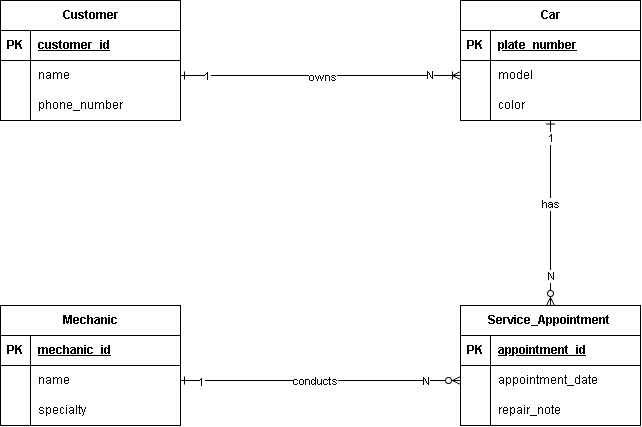

The diagram above was exported from draw.io. Its source (the exported page's mxGraphModel, read from the mxfile embedded in the PNG):
<mxGraphModel dx="1162" dy="634" grid="1" gridSize="10" guides="1" tooltips="1" connect="1" arrows="1" fold="1" page="1" pageScale="1" pageWidth="850" pageHeight="1100" math="0" shadow="0">
  <root>
    <mxCell id="0" />
    <mxCell id="1" parent="0" />
    <mxCell id="VpcZxUi6gTDOSvPHe4j_-1" parent="1" style="shape=table;startSize=30;container=1;collapsible=1;childLayout=tableLayout;fixedRows=1;rowLines=0;fontStyle=1;align=center;resizeLast=1;html=1;" value="Customer" vertex="1">
      <mxGeometry height="120" width="180" x="80" y="85" as="geometry" />
    </mxCell>
    <mxCell id="VpcZxUi6gTDOSvPHe4j_-2" parent="VpcZxUi6gTDOSvPHe4j_-1" style="shape=tableRow;horizontal=0;startSize=0;swimlaneHead=0;swimlaneBody=0;fillColor=none;collapsible=0;dropTarget=0;points=[[0,0.5],[1,0.5]];portConstraint=eastwest;top=0;left=0;right=0;bottom=1;" value="" vertex="1">
      <mxGeometry height="30" width="180" y="30" as="geometry" />
    </mxCell>
    <mxCell id="VpcZxUi6gTDOSvPHe4j_-3" parent="VpcZxUi6gTDOSvPHe4j_-2" style="shape=partialRectangle;connectable=0;fillColor=none;top=0;left=0;bottom=0;right=0;fontStyle=1;overflow=hidden;whiteSpace=wrap;html=1;" value="PK" vertex="1">
      <mxGeometry height="30" width="30" as="geometry">
        <mxRectangle height="30" width="30" as="alternateBounds" />
      </mxGeometry>
    </mxCell>
    <mxCell id="VpcZxUi6gTDOSvPHe4j_-4" parent="VpcZxUi6gTDOSvPHe4j_-2" style="shape=partialRectangle;connectable=0;fillColor=none;top=0;left=0;bottom=0;right=0;align=left;spacingLeft=6;fontStyle=5;overflow=hidden;whiteSpace=wrap;html=1;" value="customer_id" vertex="1">
      <mxGeometry height="30" width="150" x="30" as="geometry">
        <mxRectangle height="30" width="150" as="alternateBounds" />
      </mxGeometry>
    </mxCell>
    <mxCell id="VpcZxUi6gTDOSvPHe4j_-5" parent="VpcZxUi6gTDOSvPHe4j_-1" style="shape=tableRow;horizontal=0;startSize=0;swimlaneHead=0;swimlaneBody=0;fillColor=none;collapsible=0;dropTarget=0;points=[[0,0.5],[1,0.5]];portConstraint=eastwest;top=0;left=0;right=0;bottom=0;" value="" vertex="1">
      <mxGeometry height="30" width="180" y="60" as="geometry" />
    </mxCell>
    <mxCell id="VpcZxUi6gTDOSvPHe4j_-6" parent="VpcZxUi6gTDOSvPHe4j_-5" style="shape=partialRectangle;connectable=0;fillColor=none;top=0;left=0;bottom=0;right=0;editable=1;overflow=hidden;whiteSpace=wrap;html=1;" value="" vertex="1">
      <mxGeometry height="30" width="30" as="geometry">
        <mxRectangle height="30" width="30" as="alternateBounds" />
      </mxGeometry>
    </mxCell>
    <mxCell id="VpcZxUi6gTDOSvPHe4j_-7" parent="VpcZxUi6gTDOSvPHe4j_-5" style="shape=partialRectangle;connectable=0;fillColor=none;top=0;left=0;bottom=0;right=0;align=left;spacingLeft=6;overflow=hidden;whiteSpace=wrap;html=1;" value="name" vertex="1">
      <mxGeometry height="30" width="150" x="30" as="geometry">
        <mxRectangle height="30" width="150" as="alternateBounds" />
      </mxGeometry>
    </mxCell>
    <mxCell id="VpcZxUi6gTDOSvPHe4j_-8" parent="VpcZxUi6gTDOSvPHe4j_-1" style="shape=tableRow;horizontal=0;startSize=0;swimlaneHead=0;swimlaneBody=0;fillColor=none;collapsible=0;dropTarget=0;points=[[0,0.5],[1,0.5]];portConstraint=eastwest;top=0;left=0;right=0;bottom=0;" value="" vertex="1">
      <mxGeometry height="30" width="180" y="90" as="geometry" />
    </mxCell>
    <mxCell id="VpcZxUi6gTDOSvPHe4j_-9" parent="VpcZxUi6gTDOSvPHe4j_-8" style="shape=partialRectangle;connectable=0;fillColor=none;top=0;left=0;bottom=0;right=0;editable=1;overflow=hidden;whiteSpace=wrap;html=1;" value="" vertex="1">
      <mxGeometry height="30" width="30" as="geometry">
        <mxRectangle height="30" width="30" as="alternateBounds" />
      </mxGeometry>
    </mxCell>
    <mxCell id="VpcZxUi6gTDOSvPHe4j_-10" parent="VpcZxUi6gTDOSvPHe4j_-8" style="shape=partialRectangle;connectable=0;fillColor=none;top=0;left=0;bottom=0;right=0;align=left;spacingLeft=6;overflow=hidden;whiteSpace=wrap;html=1;" value="phone_number" vertex="1">
      <mxGeometry height="30" width="150" x="30" as="geometry">
        <mxRectangle height="30" width="150" as="alternateBounds" />
      </mxGeometry>
    </mxCell>
    <mxCell id="VpcZxUi6gTDOSvPHe4j_-14" parent="1" style="shape=table;startSize=30;container=1;collapsible=1;childLayout=tableLayout;fixedRows=1;rowLines=0;fontStyle=1;align=center;resizeLast=1;html=1;" value="Car" vertex="1">
      <mxGeometry height="120" width="180" x="540" y="85" as="geometry" />
    </mxCell>
    <mxCell id="VpcZxUi6gTDOSvPHe4j_-15" parent="VpcZxUi6gTDOSvPHe4j_-14" style="shape=tableRow;horizontal=0;startSize=0;swimlaneHead=0;swimlaneBody=0;fillColor=none;collapsible=0;dropTarget=0;points=[[0,0.5],[1,0.5]];portConstraint=eastwest;top=0;left=0;right=0;bottom=1;" value="" vertex="1">
      <mxGeometry height="30" width="180" y="30" as="geometry" />
    </mxCell>
    <mxCell id="VpcZxUi6gTDOSvPHe4j_-16" parent="VpcZxUi6gTDOSvPHe4j_-15" style="shape=partialRectangle;connectable=0;fillColor=none;top=0;left=0;bottom=0;right=0;fontStyle=1;overflow=hidden;whiteSpace=wrap;html=1;" value="PK" vertex="1">
      <mxGeometry height="30" width="30" as="geometry">
        <mxRectangle height="30" width="30" as="alternateBounds" />
      </mxGeometry>
    </mxCell>
    <mxCell id="VpcZxUi6gTDOSvPHe4j_-17" parent="VpcZxUi6gTDOSvPHe4j_-15" style="shape=partialRectangle;connectable=0;fillColor=none;top=0;left=0;bottom=0;right=0;align=left;spacingLeft=6;fontStyle=5;overflow=hidden;whiteSpace=wrap;html=1;" value="plate_number" vertex="1">
      <mxGeometry height="30" width="150" x="30" as="geometry">
        <mxRectangle height="30" width="150" as="alternateBounds" />
      </mxGeometry>
    </mxCell>
    <mxCell id="VpcZxUi6gTDOSvPHe4j_-18" parent="VpcZxUi6gTDOSvPHe4j_-14" style="shape=tableRow;horizontal=0;startSize=0;swimlaneHead=0;swimlaneBody=0;fillColor=none;collapsible=0;dropTarget=0;points=[[0,0.5],[1,0.5]];portConstraint=eastwest;top=0;left=0;right=0;bottom=0;" value="" vertex="1">
      <mxGeometry height="30" width="180" y="60" as="geometry" />
    </mxCell>
    <mxCell id="VpcZxUi6gTDOSvPHe4j_-19" parent="VpcZxUi6gTDOSvPHe4j_-18" style="shape=partialRectangle;connectable=0;fillColor=none;top=0;left=0;bottom=0;right=0;editable=1;overflow=hidden;whiteSpace=wrap;html=1;" value="" vertex="1">
      <mxGeometry height="30" width="30" as="geometry">
        <mxRectangle height="30" width="30" as="alternateBounds" />
      </mxGeometry>
    </mxCell>
    <mxCell id="VpcZxUi6gTDOSvPHe4j_-20" parent="VpcZxUi6gTDOSvPHe4j_-18" style="shape=partialRectangle;connectable=0;fillColor=none;top=0;left=0;bottom=0;right=0;align=left;spacingLeft=6;overflow=hidden;whiteSpace=wrap;html=1;" value="model" vertex="1">
      <mxGeometry height="30" width="150" x="30" as="geometry">
        <mxRectangle height="30" width="150" as="alternateBounds" />
      </mxGeometry>
    </mxCell>
    <mxCell id="VpcZxUi6gTDOSvPHe4j_-21" parent="VpcZxUi6gTDOSvPHe4j_-14" style="shape=tableRow;horizontal=0;startSize=0;swimlaneHead=0;swimlaneBody=0;fillColor=none;collapsible=0;dropTarget=0;points=[[0,0.5],[1,0.5]];portConstraint=eastwest;top=0;left=0;right=0;bottom=0;" value="" vertex="1">
      <mxGeometry height="30" width="180" y="90" as="geometry" />
    </mxCell>
    <mxCell id="VpcZxUi6gTDOSvPHe4j_-22" parent="VpcZxUi6gTDOSvPHe4j_-21" style="shape=partialRectangle;connectable=0;fillColor=none;top=0;left=0;bottom=0;right=0;editable=1;overflow=hidden;whiteSpace=wrap;html=1;" value="" vertex="1">
      <mxGeometry height="30" width="30" as="geometry">
        <mxRectangle height="30" width="30" as="alternateBounds" />
      </mxGeometry>
    </mxCell>
    <mxCell id="VpcZxUi6gTDOSvPHe4j_-23" parent="VpcZxUi6gTDOSvPHe4j_-21" style="shape=partialRectangle;connectable=0;fillColor=none;top=0;left=0;bottom=0;right=0;align=left;spacingLeft=6;overflow=hidden;whiteSpace=wrap;html=1;" value="color" vertex="1">
      <mxGeometry height="30" width="150" x="30" as="geometry">
        <mxRectangle height="30" width="150" as="alternateBounds" />
      </mxGeometry>
    </mxCell>
    <mxCell id="VpcZxUi6gTDOSvPHe4j_-27" parent="1" style="shape=table;startSize=30;container=1;collapsible=1;childLayout=tableLayout;fixedRows=1;rowLines=0;fontStyle=1;align=center;resizeLast=1;html=1;" value="Mechanic" vertex="1">
      <mxGeometry height="120" width="180" x="80" y="390" as="geometry" />
    </mxCell>
    <mxCell id="VpcZxUi6gTDOSvPHe4j_-28" parent="VpcZxUi6gTDOSvPHe4j_-27" style="shape=tableRow;horizontal=0;startSize=0;swimlaneHead=0;swimlaneBody=0;fillColor=none;collapsible=0;dropTarget=0;points=[[0,0.5],[1,0.5]];portConstraint=eastwest;top=0;left=0;right=0;bottom=1;" value="" vertex="1">
      <mxGeometry height="30" width="180" y="30" as="geometry" />
    </mxCell>
    <mxCell id="VpcZxUi6gTDOSvPHe4j_-29" parent="VpcZxUi6gTDOSvPHe4j_-28" style="shape=partialRectangle;connectable=0;fillColor=none;top=0;left=0;bottom=0;right=0;fontStyle=1;overflow=hidden;whiteSpace=wrap;html=1;" value="PK" vertex="1">
      <mxGeometry height="30" width="30" as="geometry">
        <mxRectangle height="30" width="30" as="alternateBounds" />
      </mxGeometry>
    </mxCell>
    <mxCell id="VpcZxUi6gTDOSvPHe4j_-30" parent="VpcZxUi6gTDOSvPHe4j_-28" style="shape=partialRectangle;connectable=0;fillColor=none;top=0;left=0;bottom=0;right=0;align=left;spacingLeft=6;fontStyle=5;overflow=hidden;whiteSpace=wrap;html=1;" value="mechanic_id" vertex="1">
      <mxGeometry height="30" width="150" x="30" as="geometry">
        <mxRectangle height="30" width="150" as="alternateBounds" />
      </mxGeometry>
    </mxCell>
    <mxCell id="VpcZxUi6gTDOSvPHe4j_-31" parent="VpcZxUi6gTDOSvPHe4j_-27" style="shape=tableRow;horizontal=0;startSize=0;swimlaneHead=0;swimlaneBody=0;fillColor=none;collapsible=0;dropTarget=0;points=[[0,0.5],[1,0.5]];portConstraint=eastwest;top=0;left=0;right=0;bottom=0;" value="" vertex="1">
      <mxGeometry height="30" width="180" y="60" as="geometry" />
    </mxCell>
    <mxCell id="VpcZxUi6gTDOSvPHe4j_-32" parent="VpcZxUi6gTDOSvPHe4j_-31" style="shape=partialRectangle;connectable=0;fillColor=none;top=0;left=0;bottom=0;right=0;editable=1;overflow=hidden;whiteSpace=wrap;html=1;" value="" vertex="1">
      <mxGeometry height="30" width="30" as="geometry">
        <mxRectangle height="30" width="30" as="alternateBounds" />
      </mxGeometry>
    </mxCell>
    <mxCell id="VpcZxUi6gTDOSvPHe4j_-33" parent="VpcZxUi6gTDOSvPHe4j_-31" style="shape=partialRectangle;connectable=0;fillColor=none;top=0;left=0;bottom=0;right=0;align=left;spacingLeft=6;overflow=hidden;whiteSpace=wrap;html=1;" value="name" vertex="1">
      <mxGeometry height="30" width="150" x="30" as="geometry">
        <mxRectangle height="30" width="150" as="alternateBounds" />
      </mxGeometry>
    </mxCell>
    <mxCell id="VpcZxUi6gTDOSvPHe4j_-34" parent="VpcZxUi6gTDOSvPHe4j_-27" style="shape=tableRow;horizontal=0;startSize=0;swimlaneHead=0;swimlaneBody=0;fillColor=none;collapsible=0;dropTarget=0;points=[[0,0.5],[1,0.5]];portConstraint=eastwest;top=0;left=0;right=0;bottom=0;" value="" vertex="1">
      <mxGeometry height="30" width="180" y="90" as="geometry" />
    </mxCell>
    <mxCell id="VpcZxUi6gTDOSvPHe4j_-35" parent="VpcZxUi6gTDOSvPHe4j_-34" style="shape=partialRectangle;connectable=0;fillColor=none;top=0;left=0;bottom=0;right=0;editable=1;overflow=hidden;whiteSpace=wrap;html=1;" value="" vertex="1">
      <mxGeometry height="30" width="30" as="geometry">
        <mxRectangle height="30" width="30" as="alternateBounds" />
      </mxGeometry>
    </mxCell>
    <mxCell id="VpcZxUi6gTDOSvPHe4j_-36" parent="VpcZxUi6gTDOSvPHe4j_-34" style="shape=partialRectangle;connectable=0;fillColor=none;top=0;left=0;bottom=0;right=0;align=left;spacingLeft=6;overflow=hidden;whiteSpace=wrap;html=1;" value="specialty" vertex="1">
      <mxGeometry height="30" width="150" x="30" as="geometry">
        <mxRectangle height="30" width="150" as="alternateBounds" />
      </mxGeometry>
    </mxCell>
    <mxCell id="VpcZxUi6gTDOSvPHe4j_-40" parent="1" style="shape=table;startSize=30;container=1;collapsible=1;childLayout=tableLayout;fixedRows=1;rowLines=0;fontStyle=1;align=center;resizeLast=1;html=1;" value="Service_Appointment&amp;nbsp;" vertex="1">
      <mxGeometry height="120" width="180" x="540" y="390" as="geometry" />
    </mxCell>
    <mxCell id="VpcZxUi6gTDOSvPHe4j_-41" parent="VpcZxUi6gTDOSvPHe4j_-40" style="shape=tableRow;horizontal=0;startSize=0;swimlaneHead=0;swimlaneBody=0;fillColor=none;collapsible=0;dropTarget=0;points=[[0,0.5],[1,0.5]];portConstraint=eastwest;top=0;left=0;right=0;bottom=1;" value="" vertex="1">
      <mxGeometry height="30" width="180" y="30" as="geometry" />
    </mxCell>
    <mxCell id="VpcZxUi6gTDOSvPHe4j_-42" parent="VpcZxUi6gTDOSvPHe4j_-41" style="shape=partialRectangle;connectable=0;fillColor=none;top=0;left=0;bottom=0;right=0;fontStyle=1;overflow=hidden;whiteSpace=wrap;html=1;" value="PK" vertex="1">
      <mxGeometry height="30" width="30" as="geometry">
        <mxRectangle height="30" width="30" as="alternateBounds" />
      </mxGeometry>
    </mxCell>
    <mxCell id="VpcZxUi6gTDOSvPHe4j_-43" parent="VpcZxUi6gTDOSvPHe4j_-41" style="shape=partialRectangle;connectable=0;fillColor=none;top=0;left=0;bottom=0;right=0;align=left;spacingLeft=6;fontStyle=5;overflow=hidden;whiteSpace=wrap;html=1;" value="appointment_id" vertex="1">
      <mxGeometry height="30" width="150" x="30" as="geometry">
        <mxRectangle height="30" width="150" as="alternateBounds" />
      </mxGeometry>
    </mxCell>
    <mxCell id="VpcZxUi6gTDOSvPHe4j_-44" parent="VpcZxUi6gTDOSvPHe4j_-40" style="shape=tableRow;horizontal=0;startSize=0;swimlaneHead=0;swimlaneBody=0;fillColor=none;collapsible=0;dropTarget=0;points=[[0,0.5],[1,0.5]];portConstraint=eastwest;top=0;left=0;right=0;bottom=0;" value="" vertex="1">
      <mxGeometry height="30" width="180" y="60" as="geometry" />
    </mxCell>
    <mxCell id="VpcZxUi6gTDOSvPHe4j_-45" parent="VpcZxUi6gTDOSvPHe4j_-44" style="shape=partialRectangle;connectable=0;fillColor=none;top=0;left=0;bottom=0;right=0;editable=1;overflow=hidden;whiteSpace=wrap;html=1;" value="" vertex="1">
      <mxGeometry height="30" width="30" as="geometry">
        <mxRectangle height="30" width="30" as="alternateBounds" />
      </mxGeometry>
    </mxCell>
    <mxCell id="VpcZxUi6gTDOSvPHe4j_-46" parent="VpcZxUi6gTDOSvPHe4j_-44" style="shape=partialRectangle;connectable=0;fillColor=none;top=0;left=0;bottom=0;right=0;align=left;spacingLeft=6;overflow=hidden;whiteSpace=wrap;html=1;" value="appointment_date" vertex="1">
      <mxGeometry height="30" width="150" x="30" as="geometry">
        <mxRectangle height="30" width="150" as="alternateBounds" />
      </mxGeometry>
    </mxCell>
    <mxCell id="VpcZxUi6gTDOSvPHe4j_-47" parent="VpcZxUi6gTDOSvPHe4j_-40" style="shape=tableRow;horizontal=0;startSize=0;swimlaneHead=0;swimlaneBody=0;fillColor=none;collapsible=0;dropTarget=0;points=[[0,0.5],[1,0.5]];portConstraint=eastwest;top=0;left=0;right=0;bottom=0;" value="" vertex="1">
      <mxGeometry height="30" width="180" y="90" as="geometry" />
    </mxCell>
    <mxCell id="VpcZxUi6gTDOSvPHe4j_-48" parent="VpcZxUi6gTDOSvPHe4j_-47" style="shape=partialRectangle;connectable=0;fillColor=none;top=0;left=0;bottom=0;right=0;editable=1;overflow=hidden;whiteSpace=wrap;html=1;" value="" vertex="1">
      <mxGeometry height="30" width="30" as="geometry">
        <mxRectangle height="30" width="30" as="alternateBounds" />
      </mxGeometry>
    </mxCell>
    <mxCell id="VpcZxUi6gTDOSvPHe4j_-49" parent="VpcZxUi6gTDOSvPHe4j_-47" style="shape=partialRectangle;connectable=0;fillColor=none;top=0;left=0;bottom=0;right=0;align=left;spacingLeft=6;overflow=hidden;whiteSpace=wrap;html=1;" value="repair_note" vertex="1">
      <mxGeometry height="30" width="150" x="30" as="geometry">
        <mxRectangle height="30" width="150" as="alternateBounds" />
      </mxGeometry>
    </mxCell>
    <mxCell id="VpcZxUi6gTDOSvPHe4j_-53" edge="1" parent="1" source="VpcZxUi6gTDOSvPHe4j_-5" style="edgeStyle=orthogonalEdgeStyle;rounded=0;orthogonalLoop=1;jettySize=auto;html=1;exitX=1;exitY=0.5;exitDx=0;exitDy=0;entryX=0;entryY=0.5;entryDx=0;entryDy=0;endArrow=ERoneToMany;endFill=0;startArrow=ERone;startFill=0;" target="VpcZxUi6gTDOSvPHe4j_-18">
      <mxGeometry relative="1" as="geometry" />
    </mxCell>
    <mxCell id="VpcZxUi6gTDOSvPHe4j_-54" connectable="0" parent="VpcZxUi6gTDOSvPHe4j_-53" style="edgeLabel;html=1;align=center;verticalAlign=middle;resizable=0;points=[];" value="owns" vertex="1">
      <mxGeometry relative="1" x="0.0048" y="-1" as="geometry">
        <mxPoint as="offset" />
      </mxGeometry>
    </mxCell>
    <mxCell id="VpcZxUi6gTDOSvPHe4j_-59" connectable="0" parent="VpcZxUi6gTDOSvPHe4j_-53" style="edgeLabel;html=1;align=center;verticalAlign=middle;resizable=0;points=[];" value="1" vertex="1">
      <mxGeometry relative="1" x="-0.8129" as="geometry">
        <mxPoint as="offset" />
      </mxGeometry>
    </mxCell>
    <mxCell id="VpcZxUi6gTDOSvPHe4j_-60" connectable="0" parent="VpcZxUi6gTDOSvPHe4j_-53" style="edgeLabel;html=1;align=center;verticalAlign=middle;resizable=0;points=[];" value="N" vertex="1">
      <mxGeometry relative="1" x="0.7814" y="1" as="geometry">
        <mxPoint as="offset" />
      </mxGeometry>
    </mxCell>
    <mxCell id="VpcZxUi6gTDOSvPHe4j_-55" edge="1" parent="1" source="VpcZxUi6gTDOSvPHe4j_-40" style="edgeStyle=orthogonalEdgeStyle;rounded=0;orthogonalLoop=1;jettySize=auto;html=1;exitX=0.5;exitY=0;exitDx=0;exitDy=0;entryX=0.5;entryY=0.983;entryDx=0;entryDy=0;entryPerimeter=0;endArrow=ERone;endFill=0;startArrow=ERzeroToMany;startFill=0;" target="VpcZxUi6gTDOSvPHe4j_-21">
      <mxGeometry relative="1" as="geometry" />
    </mxCell>
    <mxCell id="VpcZxUi6gTDOSvPHe4j_-57" connectable="0" parent="VpcZxUi6gTDOSvPHe4j_-55" style="edgeLabel;html=1;align=center;verticalAlign=middle;resizable=0;points=[];" value="has" vertex="1">
      <mxGeometry relative="1" x="0.0997" y="1" as="geometry">
        <mxPoint as="offset" />
      </mxGeometry>
    </mxCell>
    <mxCell id="VpcZxUi6gTDOSvPHe4j_-61" connectable="0" parent="VpcZxUi6gTDOSvPHe4j_-55" style="edgeLabel;html=1;align=center;verticalAlign=middle;resizable=0;points=[];" value="1" vertex="1">
      <mxGeometry relative="1" x="0.8112" as="geometry">
        <mxPoint as="offset" />
      </mxGeometry>
    </mxCell>
    <mxCell id="VpcZxUi6gTDOSvPHe4j_-62" connectable="0" parent="VpcZxUi6gTDOSvPHe4j_-55" style="edgeLabel;html=1;align=center;verticalAlign=middle;resizable=0;points=[];" value="N" vertex="1">
      <mxGeometry relative="1" x="-0.6766" as="geometry">
        <mxPoint as="offset" />
      </mxGeometry>
    </mxCell>
    <mxCell id="VpcZxUi6gTDOSvPHe4j_-56" edge="1" parent="1" source="VpcZxUi6gTDOSvPHe4j_-31" style="edgeStyle=orthogonalEdgeStyle;rounded=0;orthogonalLoop=1;jettySize=auto;html=1;exitX=1;exitY=0.5;exitDx=0;exitDy=0;entryX=0;entryY=0.5;entryDx=0;entryDy=0;startArrow=ERone;startFill=0;endArrow=ERzeroToMany;endFill=0;" target="VpcZxUi6gTDOSvPHe4j_-44">
      <mxGeometry relative="1" as="geometry" />
    </mxCell>
    <mxCell id="VpcZxUi6gTDOSvPHe4j_-58" connectable="0" parent="VpcZxUi6gTDOSvPHe4j_-56" style="edgeLabel;html=1;align=center;verticalAlign=middle;resizable=0;points=[];" value="conducts" vertex="1">
      <mxGeometry relative="1" x="-0.0429" as="geometry">
        <mxPoint as="offset" />
      </mxGeometry>
    </mxCell>
    <mxCell id="VpcZxUi6gTDOSvPHe4j_-63" connectable="0" parent="VpcZxUi6gTDOSvPHe4j_-56" style="edgeLabel;html=1;align=center;verticalAlign=middle;resizable=0;points=[];" value="1" vertex="1">
      <mxGeometry relative="1" x="-0.8543" y="-1" as="geometry">
        <mxPoint as="offset" />
      </mxGeometry>
    </mxCell>
    <mxCell id="VpcZxUi6gTDOSvPHe4j_-64" connectable="0" parent="VpcZxUi6gTDOSvPHe4j_-56" style="edgeLabel;html=1;align=center;verticalAlign=middle;resizable=0;points=[];" value="N" vertex="1">
      <mxGeometry relative="1" x="0.7529" as="geometry">
        <mxPoint as="offset" />
      </mxGeometry>
    </mxCell>
  </root>
</mxGraphModel>